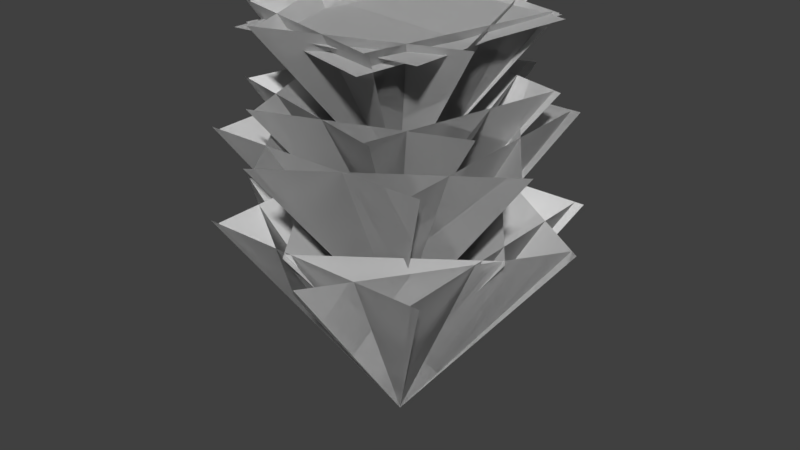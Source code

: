 # Source: Aspen_0_Foliage.blend  (saved by Blender 2.79.0; exported with 4.5.12 LTS)
import bpy
from mathutils import Matrix  # noqa: F401  (used for matrix-valued properties, if any)

bpy.ops.wm.read_factory_settings(use_empty=True)
scene = bpy.context.scene
scene.name = 'Scene'

# ---- collections
col_collection_1 = bpy.data.collections.new('Collection 1'); scene.collection.children.link(col_collection_1)
col_collection_2 = bpy.data.collections.new('Collection 2'); scene.collection.children.link(col_collection_2)
col_collection_2.hide_render = True
col_collection_2.hide_viewport = True
col_collection_3 = bpy.data.collections.new('Collection 3'); scene.collection.children.link(col_collection_3)
col_collection_3.hide_render = True
col_collection_3.hide_viewport = True

# ---- node groups
ng_auto_smooth = bpy.data.node_groups.new('Auto Smooth', 'GeometryNodeTree')
_s = ng_auto_smooth.interface.new_socket(name='Geometry', in_out='OUTPUT', socket_type='NodeSocketGeometry')
_s = ng_auto_smooth.interface.new_socket(name='Geometry', in_out='INPUT', socket_type='NodeSocketGeometry')
_s = ng_auto_smooth.interface.new_socket(name='Angle', in_out='INPUT', socket_type='NodeSocketFloat')
_s.subtype = 'ANGLE'
_s.min_value = 0.0
_s.max_value = 3.142
ng_auto_smooth.is_modifier = True
_N = ng_auto_smooth.nodes; _L = ng_auto_smooth.links
n0 = _N.new('NodeGroupOutput'); n0.name = 'Group Output'; n0.location = (480, -100)
n1 = _N.new('NodeGroupInput'); n1.name = 'Group Input'; n1.location = (-420, -300)
n2 = _N.new('NodeGroupInput'); n2.name = 'Group Input.001'; n2.location = (-60, -100)
n3 = _N.new('GeometryNodeSetShadeSmooth'); n3.name = 'Set Shade Smooth'; n3.location = (120, -100)
n3.domain = 'EDGE'
n4 = _N.new('GeometryNodeSetShadeSmooth'); n4.name = 'Set Shade Smooth.001'; n4.location = (300, -100)
n5 = _N.new('GeometryNodeInputMeshEdgeAngle'); n5.name = 'Edge Angle'; n5.location = (-420, -220)
n6 = _N.new('GeometryNodeInputEdgeSmooth'); n6.name = 'Is Edge Smooth'; n6.location = (-60, -160)
n7 = _N.new('GeometryNodeInputShadeSmooth'); n7.name = 'Is Face Smooth'; n7.location = (-240, -340)
n8 = _N.new('FunctionNodeBooleanMath'); n8.name = 'Boolean Math'; n8.location = (-60, -220)
n9 = _N.new('FunctionNodeCompare'); n9.name = 'Compare'; n9.location = (-240, -180)
n9.operation = 'LESS_EQUAL'
_L.new(n5.outputs[0], n9.inputs[0])
_L.new(n4.outputs[0], n0.inputs[0])
_L.new(n1.outputs[1], n9.inputs[1])
_L.new(n9.outputs[0], n8.inputs[0])
_L.new(n7.outputs[0], n8.inputs[1])
_L.new(n2.outputs[0], n3.inputs[0])
_L.new(n6.outputs[0], n3.inputs[1])
_L.new(n3.outputs[0], n4.inputs[0])
_L.new(n8.outputs[0], n3.inputs[2])
n0.is_active_output = True

# ---- world
world_world = bpy.data.worlds.new('World'); scene.world = world_world
world_world.color = (0.05088, 0.05088, 0.05088)
world_world.use_sun_shadow = False
world_world.sun_shadow_jitter_overblur = 0.0
world_world.cycles.sampling_method = 'MANUAL'

# ---- meshes
me_plane_006 = bpy.data.meshes.new('Plane.006')
me_plane_006.from_pydata([(0.0, -4.47e-08, 6.447), (2.768, -3.0, 11.88), (0.0, -4.47e-08, 6.447), (2.768, 3.0, 11.88), (0.0, -4.47e-08, 6.447), (3.0, 3.018, 11.88), (0.0, -4.47e-08, 6.447), (-3.0, 3.018, 11.88), (0.0, -4.47e-08, 6.447), (-2.768, 3.0, 11.88), (0.0, -4.47e-08, 6.447), (-2.768, -3.0, 11.88), (0.0, -4.47e-08, 6.447), (-3.0, -3.018, 11.88), (0.0, -4.47e-08, 6.447), (3.0, -3.018, 11.88), (-0.008796, -0.01672, 8.987), (3.776, -0.8436, 14.15), (-0.008796, -0.01672, 8.987), (0.5113, 3.822, 14.15), (-0.008796, -0.01672, 8.987), (0.6821, 3.962, 14.15), (-0.008796, -0.01672, 8.987), (-3.984, 0.6978, 14.15), (-0.008796, -0.01672, 8.987), (-3.793, 0.8102, 14.15), (-0.008796, -0.01672, 8.987), (-0.5289, -3.855, 14.15), (-0.008796, -0.01672, 8.987), (-0.6997, -3.996, 14.15), (-0.008796, -0.01672, 8.987), (3.966, -0.7312, 14.15), (-0.008796, -0.01672, 10.56), (2.924, -1.538, 14.96), (-0.008796, -0.01672, 10.56), (1.272, 3.028, 14.96), (-0.008796, -0.01672, 10.56), (1.443, 3.106, 14.96), (-0.008796, -0.01672, 10.56), (-3.123, 1.454, 14.96), (-0.008796, -0.01672, 10.56), (-2.941, 1.504, 14.96), (-0.008796, -0.01672, 10.56), (-1.289, -3.062, 14.96), (-0.008796, -0.01672, 10.56), (-1.461, -3.139, 14.96), (-0.008796, -0.01672, 10.56), (3.105, -1.487, 14.96), (-0.008796, -0.01672, 12.46), (2.805, -1.476, 16.68), (-0.008796, -0.01672, 12.46), (1.22, 2.905, 16.68), (-0.008796, -0.01672, 12.46), (1.385, 2.979, 16.68), (-0.008796, -0.01672, 12.46), (-2.996, 1.394, 16.68), (-0.008796, -0.01672, 12.46), (-2.822, 1.443, 16.68), (-0.008796, -0.01672, 12.46), (-1.237, -2.938, 16.68), (-0.008796, -0.01672, 12.46), (-1.402, -3.013, 16.68), (-0.008796, -0.01672, 12.46), (2.979, -1.428, 16.68), (0.005933, -0.005922, 6.447), (0.5943, -4.045, 11.88), (0.005933, -0.005922, 6.447), (3.985, 0.9052, 11.88), (0.005933, -0.005922, 6.447), (4.186, 0.7888, 11.88), (0.005933, -0.005922, 6.447), (-0.7639, 4.179, 11.88), (0.005933, -0.005922, 6.447), (-0.5825, 4.033, 11.88), (0.005933, -0.005922, 6.447), (-3.973, -0.917, 11.88), (0.005933, -0.005922, 6.447), (-4.174, -0.8006, 11.88), (0.005933, -0.005922, 6.447), (0.7758, -4.191, 11.88), (-0.01077, -0.01475, 8.987), (2.644, -2.835, 14.15), (-0.01077, -0.01475, 8.987), (2.587, 2.859, 14.15), (-0.01077, -0.01475, 8.987), (2.808, 2.878, 14.15), (-0.01077, -0.01475, 8.987), (-2.886, 2.821, 14.15), (-0.01077, -0.01475, 8.987), (-2.666, 2.806, 14.15), (-0.01077, -0.01475, 8.987), (-2.609, -2.888, 14.15), (-0.01077, -0.01475, 8.987), (-2.829, -2.907, 14.15), (-0.01077, -0.01475, 8.987), (2.865, -2.85, 14.15), (-0.01077, -0.01475, 10.56), (1.549, -2.927, 14.96), (-0.01077, -0.01475, 10.56), (2.766, 1.774, 14.96), (-0.01077, -0.01475, 10.56), (2.952, 1.741, 14.96), (-0.01077, -0.01475, 10.56), (-1.749, 2.958, 14.96), (-0.01077, -0.01475, 10.56), (-1.571, 2.897, 14.96), (-0.01077, -0.01475, 10.56), (-2.788, -1.804, 14.96), (-0.01077, -0.01475, 10.56), (-2.973, -1.77, 14.96), (-0.01077, -0.01475, 10.56), (1.727, -2.988, 14.96), (-0.01077, -0.01475, 12.46), (1.486, -2.809, 16.68), (-0.01077, -0.01475, 12.46), (2.654, 1.701, 16.68), (-0.01077, -0.01475, 12.46), (2.832, 1.67, 16.68), (-0.01077, -0.01475, 12.46), (-1.678, 2.838, 16.68), (-0.01077, -0.01475, 12.46), (-1.507, 2.779, 16.68), (-0.01077, -0.01475, 12.46), (-2.675, -1.731, 16.68), (-0.01077, -0.01475, 12.46), (-2.853, -1.699, 16.68), (-0.01077, -0.01475, 12.46), (1.657, -2.867, 16.68), (-2.436, -2.434, 16.32), (2.429, -2.434, 16.54), (-2.429, 2.434, 16.18), (2.436, 2.434, 16.4), (-3.076, -1.523, 16.09), (1.532, -3.084, 16.31), (-1.532, 3.084, 16.41), (3.076, 1.523, 16.63), (0.0, -4.47e-08, 6.447), (2.768, -3.0, 11.88), (0.0, -4.47e-08, 6.447), (2.768, 3.0, 11.88), (0.0, -4.47e-08, 6.447), (3.0, 3.018, 11.88), (0.0, -4.47e-08, 6.447), (-3.0, 3.018, 11.88), (0.0, -4.47e-08, 6.447), (-2.768, 3.0, 11.88), (0.0, -4.47e-08, 6.447), (-2.768, -3.0, 11.88), (0.0, -4.47e-08, 6.447), (-3.0, -3.018, 11.88), (0.0, -4.47e-08, 6.447), (3.0, -3.018, 11.88), (-0.008796, -0.01672, 8.987), (3.776, -0.8436, 14.15), (-0.008796, -0.01672, 8.987), (0.5113, 3.822, 14.15), (-0.008796, -0.01672, 8.987), (0.6821, 3.962, 14.15), (-0.008796, -0.01672, 8.987), (-3.984, 0.6978, 14.15), (-0.008796, -0.01672, 8.987), (-3.793, 0.8102, 14.15), (-0.008796, -0.01672, 8.987), (-0.5289, -3.855, 14.15), (-0.008796, -0.01672, 8.987), (-0.6997, -3.996, 14.15), (-0.008796, -0.01672, 8.987), (3.966, -0.7312, 14.15), (-0.008796, -0.01672, 10.56), (2.924, -1.538, 14.96), (-0.008796, -0.01672, 10.56), (1.272, 3.028, 14.96), (-0.008796, -0.01672, 10.56), (1.443, 3.106, 14.96), (-0.008796, -0.01672, 10.56), (-3.123, 1.454, 14.96), (-0.008796, -0.01672, 10.56), (-2.941, 1.504, 14.96), (-0.008796, -0.01672, 10.56), (-1.289, -3.062, 14.96), (-0.008796, -0.01672, 10.56), (-1.461, -3.139, 14.96), (-0.008796, -0.01672, 10.56), (3.105, -1.487, 14.96), (-0.008796, -0.01672, 12.46), (2.805, -1.476, 16.68), (-0.008796, -0.01672, 12.46), (1.22, 2.905, 16.68), (-0.008796, -0.01672, 12.46), (1.385, 2.979, 16.68), (-0.008796, -0.01672, 12.46), (-2.996, 1.394, 16.68), (-0.008796, -0.01672, 12.46), (-2.822, 1.443, 16.68), (-0.008796, -0.01672, 12.46), (-1.237, -2.938, 16.68), (-0.008796, -0.01672, 12.46), (-1.402, -3.013, 16.68), (-0.008796, -0.01672, 12.46), (2.979, -1.428, 16.68), (0.005933, -0.005922, 6.447), (0.5943, -4.045, 11.88), (0.005933, -0.005922, 6.447), (3.985, 0.9052, 11.88), (0.005933, -0.005922, 6.447), (4.186, 0.7888, 11.88), (0.005933, -0.005922, 6.447), (-0.7639, 4.179, 11.88), (0.005933, -0.005922, 6.447), (-0.5825, 4.033, 11.88), (0.005933, -0.005922, 6.447), (-3.973, -0.917, 11.88), (0.005933, -0.005922, 6.447), (-4.174, -0.8006, 11.88), (0.005933, -0.005922, 6.447), (0.7758, -4.191, 11.88), (-0.01077, -0.01475, 8.987), (2.644, -2.835, 14.15), (-0.01077, -0.01475, 8.987), (2.587, 2.859, 14.15), (-0.01077, -0.01475, 8.987), (2.808, 2.878, 14.15), (-0.01077, -0.01475, 8.987), (-2.886, 2.821, 14.15), (-0.01077, -0.01475, 8.987), (-2.666, 2.806, 14.15), (-0.01077, -0.01475, 8.987), (-2.609, -2.888, 14.15), (-0.01077, -0.01475, 8.987), (-2.829, -2.907, 14.15), (-0.01077, -0.01475, 8.987), (2.865, -2.85, 14.15), (-0.01077, -0.01475, 10.56), (1.549, -2.927, 14.96), (-0.01077, -0.01475, 10.56), (2.766, 1.774, 14.96), (-0.01077, -0.01475, 10.56), (2.952, 1.741, 14.96), (-0.01077, -0.01475, 10.56), (-1.749, 2.958, 14.96), (-0.01077, -0.01475, 10.56), (-1.571, 2.897, 14.96), (-0.01077, -0.01475, 10.56), (-2.788, -1.804, 14.96), (-0.01077, -0.01475, 10.56), (-2.973, -1.77, 14.96), (-0.01077, -0.01475, 10.56), (1.727, -2.988, 14.96), (-0.01077, -0.01475, 12.46), (1.486, -2.809, 16.68), (-0.01077, -0.01475, 12.46), (2.654, 1.701, 16.68), (-0.01077, -0.01475, 12.46), (2.832, 1.67, 16.68), (-0.01077, -0.01475, 12.46), (-1.678, 2.838, 16.68), (-0.01077, -0.01475, 12.46), (-1.507, 2.779, 16.68), (-0.01077, -0.01475, 12.46), (-2.675, -1.731, 16.68), (-0.01077, -0.01475, 12.46), (-2.853, -1.699, 16.68), (-0.01077, -0.01475, 12.46), (1.657, -2.867, 16.68), (-2.436, -2.434, 16.32), (2.429, -2.434, 16.54), (-2.429, 2.434, 16.18), (2.436, 2.434, 16.4), (-3.076, -1.523, 16.09), (1.532, -3.084, 16.31), (-1.532, 3.084, 16.41), (3.076, 1.523, 16.63), (0.005933, -0.005922, 7.679), (-0.5958, -3.098, 11.88), (0.005933, -0.005922, 7.679), (3.137, -0.3572, 11.88), (0.005933, -0.005922, 7.679), (3.254, -0.4934, 11.88), (0.005933, -0.005922, 7.679), (0.5127, 3.239, 11.88), (0.005933, -0.005922, 7.679), (0.6077, 3.086, 11.88), (0.005933, -0.005922, 7.679), (-3.125, 0.3453, 11.88), (0.005933, -0.005922, 7.679), (-3.242, 0.4816, 11.88), (0.005933, -0.005922, 7.679), (-0.5009, -3.251, 11.88), (0.005933, -0.005922, 11.75), (-0.2927, -1.541, 13.83), (0.005933, -0.005922, 11.75), (1.56, -0.1803, 13.83), (0.005933, -0.005922, 11.75), (1.618, -0.2479, 13.83), (0.005933, -0.005922, 11.75), (0.2574, 1.605, 13.83), (0.005933, -0.005922, 11.75), (0.3046, 1.529, 13.83), (0.005933, -0.005922, 11.75), (-1.548, 0.1684, 13.83), (0.005933, -0.005922, 11.75), (-1.606, 0.236, 13.83), (0.005933, -0.005922, 11.75), (-0.2456, -1.616, 13.83)], [], [(0, 2, 3, 1), (4, 6, 7, 5), (8, 10, 11, 9), (12, 14, 15, 13), (16, 18, 19, 17), (20, 22, 23, 21), (24, 26, 27, 25), (28, 30, 31, 29), (32, 34, 35, 33), (36, 38, 39, 37), (40, 42, 43, 41), (44, 46, 47, 45), (48, 50, 51, 49), (52, 54, 55, 53), (56, 58, 59, 57), (60, 62, 63, 61), (64, 66, 67, 65), (68, 70, 71, 69), (72, 74, 75, 73), (76, 78, 79, 77), (80, 82, 83, 81), (84, 86, 87, 85), (88, 90, 91, 89), (92, 94, 95, 93), (96, 98, 99, 97), (100, 102, 103, 101), (104, 106, 107, 105), (108, 110, 111, 109), (112, 114, 115, 113), (116, 118, 119, 117), (120, 122, 123, 121), (124, 126, 127, 125), (128, 130, 131, 129), (132, 134, 135, 133), (136, 138, 139, 137), (140, 142, 143, 141), (144, 146, 147, 145), (148, 150, 151, 149), (152, 154, 155, 153), (156, 158, 159, 157), (160, 162, 163, 161), (164, 166, 167, 165), (168, 170, 171, 169), (172, 174, 175, 173), (176, 178, 179, 177), (180, 182, 183, 181), (184, 186, 187, 185), (188, 190, 191, 189), (192, 194, 195, 193), (196, 198, 199, 197), (200, 202, 203, 201), (204, 206, 207, 205), (208, 210, 211, 209), (212, 214, 215, 213), (216, 218, 219, 217), (220, 222, 223, 221), (224, 226, 227, 225), (228, 230, 231, 229), (232, 234, 235, 233), (236, 238, 239, 237), (240, 242, 243, 241), (244, 246, 247, 245), (248, 250, 251, 249), (252, 254, 255, 253), (256, 258, 259, 257), (260, 262, 263, 261), (264, 266, 267, 265), (268, 270, 271, 269), (272, 274, 275, 273), (276, 278, 279, 277), (280, 282, 283, 281), (284, 286, 287, 285), (288, 290, 291, 289), (292, 294, 295, 293), (296, 298, 299, 297), (300, 302, 303, 301)])
_uv = me_plane_006.uv_layers.new(name='UVMap')
_uv.uv.foreach_set('vector', [-0.0524, 0.4787, -0.04407, 0.4958, 0.9274, 0.9815, 0.9274, 0.01001, -0.0524, 0.4787, -0.04407, 0.4958, 0.9274, 0.9815, 0.9274, 0.01001, -0.0524, 0.4787, -0.04407, 0.4958, 0.9274, 0.9815, 0.9274, 0.01001, -0.0524, 0.4787, -0.04407, 0.4958, 0.9274, 0.9815, 0.9274, 0.01001, -0.0524, 0.4787, -0.04407, 0.4958, 0.9274, 0.9815, 0.9274, 0.01001, -0.0524, 0.4787, -0.04407, 0.4958, 0.9274, 0.9815, 0.9274, 0.01001, -0.0524, 0.4787, -0.04407, 0.4958, 0.9274, 0.9815, 0.9274, 0.01001, -0.0524, 0.4787, -0.04407, 0.4958, 0.9274, 0.9815, 0.9274, 0.01001, -0.0524, 0.4787, -0.04407, 0.4958, 0.9274, 0.9815, 0.9274, 0.01001, -0.0524, 0.4787, -0.04407, 0.4958, 0.9274, 0.9815, 0.9274, 0.01001, -0.0524, 0.4787, -0.04407, 0.4958, 0.9274, 0.9815, 0.9274, 0.01001, -0.0524, 0.4787, -0.04407, 0.4958, 0.9274, 0.9815, 0.9274, 0.01001, -0.0524, 0.4787, -0.04407, 0.4958, 0.9274, 0.9815, 0.9274, 0.01001, -0.0524, 0.4787, -0.04407, 0.4958, 0.9274, 0.9815, 0.9274, 0.01001, -0.0524, 0.4787, -0.04407, 0.4958, 0.9274, 0.9815, 0.9274, 0.01001, -0.0524, 0.4787, -0.04407, 0.4958, 0.9274, 0.9815, 0.9274, 0.01001, -0.0524, 0.4787, -0.04407, 0.4958, 0.9274, 0.9815, 0.9274, 0.01001, -0.0524, 0.4787, -0.04407, 0.4958, 0.9274, 0.9815, 0.9274, 0.01001, -0.0524, 0.4787, -0.04407, 0.4958, 0.9274, 0.9815, 0.9274, 0.01001, -0.0524, 0.4787, -0.04407, 0.4958, 0.9274, 0.9815, 0.9274, 0.01001, -0.0524, 0.4787, -0.04407, 0.4958, 0.9274, 0.9815, 0.9274, 0.01001, -0.0524, 0.4787, -0.04407, 0.4958, 0.9274, 0.9815, 0.9274, 0.01001, -0.0524, 0.4787, -0.04407, 0.4958, 0.9274, 0.9815, 0.9274, 0.01001, -0.0524, 0.4787, -0.04407, 0.4958, 0.9274, 0.9815, 0.9274, 0.01001, -0.0524, 0.4787, -0.04407, 0.4958, 0.9274, 0.9815, 0.9274, 0.01001, -0.0524, 0.4787, -0.04407, 0.4958, 0.9274, 0.9815, 0.9274, 0.01001, -0.0524, 0.4787, -0.04407, 0.4958, 0.9274, 0.9815, 0.9274, 0.01001, -0.0524, 0.4787, -0.04407, 0.4958, 0.9274, 0.9815, 0.9274, 0.01001, -0.0524, 0.4787, -0.04407, 0.4958, 0.9274, 0.9815, 0.9274, 0.01001, -0.0524, 0.4787, -0.04407, 0.4958, 0.9274, 0.9815, 0.9274, 0.01001, -0.0524, 0.4787, -0.04407, 0.4958, 0.9274, 0.9815, 0.9274, 0.01001, -0.0524, 0.4787, -0.04407, 0.4958, 0.9274, 0.9815, 0.9274, 0.01001, 9.998e-05, 0.9999, 0.9999, 0.9999, 0.9999, 0.0001005, 0.0001002, 9.998e-05, 9.998e-05, 0.9999, 0.9999, 0.9999, 0.9999, 0.0001005, 0.0001002, 9.998e-05, -0.0524, 0.4787, -0.04407, 0.4958, 0.9274, 0.9815, 0.9274, 0.01001, -0.0524, 0.4787, -0.04407, 0.4958, 0.9274, 0.9815, 0.9274, 0.01001, -0.0524, 0.4787, -0.04407, 0.4958, 0.9274, 0.9815, 0.9274, 0.01001, -0.0524, 0.4787, -0.04407, 0.4958, 0.9274, 0.9815, 0.9274, 0.01001, -0.0524, 0.4787, -0.04407, 0.4958, 0.9274, 0.9815, 0.9274, 0.01001, -0.0524, 0.4787, -0.04407, 0.4958, 0.9274, 0.9815, 0.9274, 0.01001, -0.0524, 0.4787, -0.04407, 0.4958, 0.9274, 0.9815, 0.9274, 0.01001, -0.0524, 0.4787, -0.04407, 0.4958, 0.9274, 0.9815, 0.9274, 0.01001, -0.0524, 0.4787, -0.04407, 0.4958, 0.9274, 0.9815, 0.9274, 0.01001, -0.0524, 0.4787, -0.04407, 0.4958, 0.9274, 0.9815, 0.9274, 0.01001, -0.0524, 0.4787, -0.04407, 0.4958, 0.9274, 0.9815, 0.9274, 0.01001, -0.0524, 0.4787, -0.04407, 0.4958, 0.9274, 0.9815, 0.9274, 0.01001, -0.0524, 0.4787, -0.04407, 0.4958, 0.9274, 0.9815, 0.9274, 0.01001, -0.0524, 0.4787, -0.04407, 0.4958, 0.9274, 0.9815, 0.9274, 0.01001, -0.0524, 0.4787, -0.04407, 0.4958, 0.9274, 0.9815, 0.9274, 0.01001, -0.0524, 0.4787, -0.04407, 0.4958, 0.9274, 0.9815, 0.9274, 0.01001, -0.0524, 0.4787, -0.04407, 0.4958, 0.9274, 0.9815, 0.9274, 0.01001, -0.0524, 0.4787, -0.04407, 0.4958, 0.9274, 0.9815, 0.9274, 0.01001, -0.0524, 0.4787, -0.04407, 0.4958, 0.9274, 0.9815, 0.9274, 0.01001, -0.0524, 0.4787, -0.04407, 0.4958, 0.9274, 0.9815, 0.9274, 0.01001, -0.0524, 0.4787, -0.04407, 0.4958, 0.9274, 0.9815, 0.9274, 0.01001, -0.0524, 0.4787, -0.04407, 0.4958, 0.9274, 0.9815, 0.9274, 0.01001, -0.0524, 0.4787, -0.04407, 0.4958, 0.9274, 0.9815, 0.9274, 0.01001, -0.0524, 0.4787, -0.04407, 0.4958, 0.9274, 0.9815, 0.9274, 0.01001, -0.0524, 0.4787, -0.04407, 0.4958, 0.9274, 0.9815, 0.9274, 0.01001, -0.0524, 0.4787, -0.04407, 0.4958, 0.9274, 0.9815, 0.9274, 0.01001, -0.0524, 0.4787, -0.04407, 0.4958, 0.9274, 0.9815, 0.9274, 0.01001, -0.0524, 0.4787, -0.04407, 0.4958, 0.9274, 0.9815, 0.9274, 0.01001, -0.0524, 0.4787, -0.04407, 0.4958, 0.9274, 0.9815, 0.9274, 0.01001, -0.0524, 0.4787, -0.04407, 0.4958, 0.9274, 0.9815, 0.9274, 0.01001, -0.0524, 0.4787, -0.04407, 0.4958, 0.9274, 0.9815, 0.9274, 0.01001, -0.0524, 0.4787, -0.04407, 0.4958, 0.9274, 0.9815, 0.9274, 0.01001, 9.998e-05, 0.9999, 0.9999, 0.9999, 0.9999, 0.0001005, 0.0001002, 9.998e-05, 9.998e-05, 0.9999, 0.9999, 0.9999, 0.9999, 0.0001005, 0.0001002, 9.998e-05, -0.0524, 0.4787, -0.04407, 0.4958, 0.9274, 0.9815, 0.9274, 0.01001, -0.0524, 0.4787, -0.04407, 0.4958, 0.9274, 0.9815, 0.9274, 0.01001, -0.0524, 0.4787, -0.04407, 0.4958, 0.9274, 0.9815, 0.9274, 0.01001, -0.0524, 0.4787, -0.04407, 0.4958, 0.9274, 0.9815, 0.9274, 0.01001, -0.0524, 0.4787, -0.04407, 0.4958, 0.9274, 0.9815, 0.9274, 0.01001, -0.0524, 0.4787, -0.04407, 0.4958, 0.9274, 0.9815, 0.9274, 0.01001, -0.0524, 0.4787, -0.04407, 0.4958, 0.9274, 0.9815, 0.9274, 0.01001, -0.0524, 0.4787, -0.04407, 0.4958, 0.9274, 0.9815, 0.9274, 0.01001])
_ca = me_plane_006.color_attributes.new('Col', 'BYTE_COLOR', 'CORNER')
_ca.data.foreach_set('color', [1.0, 1.0, 1.0, 1.0, 1.0, 1.0, 1.0, 1.0, 1.0, 1.0, 1.0, 1.0, 1.0, 1.0, 1.0, 1.0, 1.0, 1.0, 1.0, 1.0, 1.0, 1.0, 1.0, 1.0, 1.0, 1.0, 1.0, 1.0, 1.0, 1.0, 1.0, 1.0, 1.0, 1.0, 1.0, 1.0, 1.0, 1.0, 1.0, 1.0, 1.0, 1.0, 1.0, 1.0, 1.0, 1.0, 1.0, 1.0, 1.0, 1.0, 1.0, 1.0, 1.0, 1.0, 1.0, 1.0, 1.0, 1.0, 1.0, 1.0, 1.0, 1.0, 1.0, 1.0, 1.0, 1.0, 1.0, 1.0, 1.0, 1.0, 1.0, 1.0, 1.0, 1.0, 1.0, 1.0, 1.0, 1.0, 1.0, 1.0, 1.0, 1.0, 1.0, 1.0, 1.0, 1.0, 1.0, 1.0, 1.0, 1.0, 1.0, 1.0, 1.0, 1.0, 1.0, 1.0, 1.0, 1.0, 1.0, 1.0, 1.0, 1.0, 1.0, 1.0, 1.0, 1.0, 1.0, 1.0, 1.0, 1.0, 1.0, 1.0, 1.0, 1.0, 1.0, 1.0, 1.0, 1.0, 1.0, 1.0, 1.0, 1.0, 1.0, 1.0, 1.0, 1.0, 1.0, 1.0, 1.0, 1.0, 1.0, 1.0, 1.0, 1.0, 1.0, 1.0, 1.0, 1.0, 1.0, 1.0, 1.0, 1.0, 1.0, 1.0, 1.0, 1.0, 1.0, 1.0, 1.0, 1.0, 1.0, 1.0, 1.0, 1.0, 1.0, 1.0, 1.0, 1.0, 1.0, 1.0, 1.0, 1.0, 1.0, 1.0, 1.0, 1.0, 1.0, 1.0, 1.0, 1.0, 1.0, 1.0, 1.0, 1.0, 1.0, 1.0, 1.0, 1.0, 1.0, 1.0, 1.0, 1.0, 1.0, 1.0, 1.0, 1.0, 1.0, 1.0, 1.0, 1.0, 1.0, 1.0, 1.0, 1.0, 1.0, 1.0, 1.0, 1.0, 1.0, 1.0, 1.0, 1.0, 1.0, 1.0, 1.0, 1.0, 1.0, 1.0, 1.0, 1.0, 1.0, 1.0, 1.0, 1.0, 1.0, 1.0, 1.0, 1.0, 1.0, 1.0, 1.0, 1.0, 1.0, 1.0, 1.0, 1.0, 1.0, 1.0, 1.0, 1.0, 1.0, 1.0, 1.0, 1.0, 1.0, 1.0, 1.0, 1.0, 1.0, 1.0, 1.0, 1.0, 1.0, 1.0, 1.0, 1.0, 1.0, 1.0, 1.0, 1.0, 1.0, 1.0, 1.0, 1.0, 1.0, 1.0, 1.0, 1.0, 1.0, 1.0, 1.0, 1.0, 1.0, 1.0, 1.0, 1.0, 1.0, 1.0, 1.0, 1.0, 1.0, 1.0, 1.0, 1.0, 1.0, 1.0, 1.0, 1.0, 1.0, 1.0, 1.0, 1.0, 1.0, 1.0, 1.0, 1.0, 1.0, 1.0, 1.0, 1.0, 1.0, 1.0, 1.0, 1.0, 1.0, 1.0, 1.0, 1.0, 1.0, 1.0, 1.0, 1.0, 1.0, 1.0, 1.0, 1.0, 1.0, 1.0, 1.0, 1.0, 1.0, 1.0, 1.0, 1.0, 1.0, 1.0, 1.0, 1.0, 1.0, 1.0, 1.0, 1.0, 1.0, 1.0, 1.0, 1.0, 1.0, 1.0, 1.0, 1.0, 1.0, 1.0, 1.0, 1.0, 1.0, 1.0, 1.0, 1.0, 1.0, 1.0, 1.0, 1.0, 1.0, 1.0, 1.0, 1.0, 1.0, 1.0, 1.0, 1.0, 1.0, 1.0, 1.0, 1.0, 1.0, 1.0, 1.0, 1.0, 1.0, 1.0, 1.0, 1.0, 1.0, 1.0, 1.0, 1.0, 1.0, 1.0, 1.0, 1.0, 1.0, 1.0, 1.0, 1.0, 1.0, 1.0, 1.0, 1.0, 1.0, 1.0, 1.0, 1.0, 1.0, 1.0, 1.0, 1.0, 1.0, 1.0, 1.0, 1.0, 1.0, 1.0, 1.0, 1.0, 1.0, 1.0, 1.0, 1.0, 1.0, 1.0, 1.0, 1.0, 1.0, 1.0, 1.0, 1.0, 1.0, 1.0, 1.0, 1.0, 1.0, 1.0, 1.0, 1.0, 1.0, 1.0, 1.0, 1.0, 1.0, 1.0, 1.0, 1.0, 1.0, 1.0, 1.0, 1.0, 1.0, 1.0, 1.0, 1.0, 1.0, 1.0, 1.0, 1.0, 1.0, 1.0, 1.0, 1.0, 1.0, 1.0, 1.0, 1.0, 1.0, 1.0, 1.0, 1.0, 1.0, 1.0, 1.0, 1.0, 1.0, 1.0, 1.0, 1.0, 1.0, 1.0, 1.0, 1.0, 1.0, 1.0, 1.0, 1.0, 1.0, 1.0, 1.0, 1.0, 1.0, 1.0, 1.0, 1.0, 1.0, 1.0, 1.0, 1.0, 1.0, 1.0, 1.0, 1.0, 1.0, 1.0, 1.0, 1.0, 1.0, 1.0, 1.0, 1.0, 1.0, 1.0, 1.0, 1.0, 1.0, 1.0, 1.0, 1.0, 1.0, 1.0, 1.0, 1.0, 1.0, 1.0, 1.0, 1.0, 1.0, 1.0, 1.0, 1.0, 1.0, 1.0, 1.0, 1.0, 1.0, 1.0, 1.0, 1.0, 1.0, 1.0, 1.0, 1.0, 1.0, 1.0, 1.0, 1.0, 1.0, 1.0, 1.0, 1.0, 1.0, 1.0, 1.0, 1.0, 1.0, 1.0, 1.0, 1.0, 1.0, 1.0, 1.0, 1.0, 1.0, 1.0, 1.0, 1.0, 1.0, 1.0, 0.0, 0.0, 0.0, 1.0, 0.0, 0.0, 0.0, 1.0, 0.0, 0.0, 0.0, 1.0, 0.0, 0.0, 0.0, 1.0, 0.0, 0.0, 0.0, 1.0, 0.0, 0.0, 0.0, 1.0, 0.01938, 0.0, 0.0003035, 1.0, 0.0, 0.0, 0.0, 1.0, 0.0, 0.0, 0.0, 1.0, 0.0, 0.0, 0.0, 1.0, 0.0, 0.0, 0.0, 1.0, 0.06663, 0.0, 0.0009106, 1.0, 0.0, 0.0, 0.0, 1.0, 0.0, 0.0, 0.0, 1.0, 0.0, 0.0, 0.0, 1.0, 0.0, 0.0, 0.0, 1.0, 0.0, 0.0, 0.0, 1.0, 0.0, 0.0, 0.0, 1.0, 0.0, 0.0, 0.0, 1.0, 0.0, 0.0, 0.0, 1.0, 0.0, 0.0, 0.0, 1.0, 0.0, 0.0, 0.0, 1.0, 0.0, 0.0, 0.0, 1.0, 0.0, 0.0, 0.0, 1.0, 0.0, 0.0, 0.0, 1.0, 0.0, 0.0, 0.0, 1.0, 0.0, 0.0, 0.0, 1.0, 0.0, 0.0, 0.0, 1.0, 0.0, 0.0, 0.0, 1.0, 0.0, 0.0, 0.0, 1.0, 0.0, 0.0, 0.0, 1.0, 0.0, 0.0, 0.0, 1.0, 0.0, 0.0, 0.0, 1.0, 0.0, 0.0, 0.0, 1.0, 0.0, 0.0, 0.0, 1.0, 0.0, 0.0, 0.0, 1.0, 0.0, 0.0, 0.0, 1.0, 0.0, 0.0, 0.0, 1.0, 0.0, 0.0, 0.0, 1.0, 0.0, 0.0, 0.0, 1.0, 0.0, 0.0, 0.0, 1.0, 0.0, 0.0, 0.0, 1.0, 0.0006071, 0.0, 0.0, 1.0, 0.0, 0.0, 0.0, 1.0, 0.0, 0.0, 0.0, 1.0, 0.0, 0.0, 0.0, 1.0, 0.0, 0.0, 0.0, 1.0, 0.001518, 0.0, 0.0, 1.0, 0.002732, 0.0, 0.0, 1.0, 0.002732, 0.0, 0.0, 1.0, 0.0, 0.0, 0.0, 1.0, 0.0, 0.0, 0.0, 1.0, 0.002732, 0.0, 0.0, 1.0, 0.002732, 0.0, 0.0, 1.0, 0.0, 0.0, 0.0, 1.0, 0.0, 0.0, 0.0, 1.0, 0.0, 0.0, 0.0, 1.0, 0.0, 0.0, 0.0, 1.0, 0.0, 0.0, 0.0, 1.0, 0.0, 0.0, 0.0, 1.0, 0.0, 0.0, 0.0, 1.0, 0.0, 0.0, 0.0, 1.0, 0.0, 0.0, 0.0, 1.0, 0.0, 0.0, 0.0, 1.0, 0.0, 0.0, 0.0, 1.0, 0.0, 0.0, 0.0, 1.0, 0.0, 0.0, 0.0, 1.0, 0.552, 0.0, 0.002428, 1.0, 0.0, 0.0, 0.0, 1.0, 0.0, 0.0, 0.0, 1.0, 0.002428, 0.0, 0.0, 1.0, 0.0, 0.0, 0.0, 1.0, 0.0, 0.0, 0.0, 1.0, 0.0, 0.0, 0.0, 1.0, 0.0, 0.0, 0.0, 1.0, 0.02519, 0.0, 0.0006071, 1.0, 0.0, 0.0, 0.0, 1.0, 0.0, 0.0, 0.0, 1.0, 0.1095, 0.0, 0.001214, 1.0, 0.0, 0.0, 0.0, 1.0, 0.0, 0.0, 0.0, 1.0, 0.0, 0.0, 0.0, 1.0, 0.0, 0.0, 0.0, 1.0, 0.5149, 0.0, 0.002428, 1.0, 0.0, 0.0, 0.0, 1.0, 0.0, 0.0, 0.0, 1.0, 0.0, 0.0, 0.0, 1.0, 0.0, 0.0, 0.0, 1.0, 0.0, 0.0, 0.0, 1.0, 0.0, 0.0, 0.0, 1.0, 0.0, 0.0, 0.0, 1.0, 0.0, 0.0, 0.0, 1.0, 0.0, 0.0, 0.0, 1.0, 0.0, 0.0, 0.0, 1.0, 0.5457, 0.0, 0.002428, 1.0, 0.0, 0.0, 0.0, 1.0, 0.0, 0.0, 0.0, 1.0, 0.0, 0.0, 0.0, 1.0, 0.0, 0.0, 0.0, 1.0, 0.0, 0.0, 0.0, 1.0, 0.0, 0.0, 0.0, 1.0, 0.0, 0.0, 0.0, 1.0, 0.0, 0.0, 0.0, 1.0, 0.0, 0.0, 0.0, 1.0, 0.0, 0.0, 0.0, 1.0, 0.0, 0.0, 0.0, 1.0, 0.0, 0.0, 0.0, 1.0, 0.0, 0.0, 0.0, 1.0, 0.0, 0.0, 0.0, 1.0, 0.0, 0.0, 0.0, 1.0, 0.0, 0.0, 0.0, 1.0, 0.0, 0.0, 0.0, 1.0, 0.0, 0.0, 0.0, 1.0, 0.0, 0.0, 0.0, 1.0, 0.2307, 0.0, 0.001821, 1.0, 0.3515, 0.0, 0.002125, 1.0, 0.002732, 0.0, 0.0, 1.0, 0.002732, 0.0, 0.0, 1.0, 0.552, 0.0, 0.002428, 1.0, 0.0, 0.0, 0.0, 1.0, 0.0, 0.0, 0.0, 1.0, 0.0, 0.0, 0.0, 1.0, 0.0, 0.0, 0.0, 1.0, 0.552, 0.0, 0.002428, 1.0, 0.0, 0.0, 0.0, 1.0, 0.0, 0.0, 0.0, 1.0, 0.491, 0.0, 0.002428, 1.0, 0.0, 0.0, 0.0, 1.0, 0.0, 0.0, 0.0, 1.0, 0.552, 0.0, 0.002428, 1.0, 0.0, 0.0, 0.0, 1.0, 0.0, 0.0, 0.0, 1.0, 0.0, 0.0, 0.0, 1.0, 0.552, 0.0, 0.002428, 1.0, 0.0, 0.0, 0.0, 1.0, 0.004777, 0.0, 0.0003035, 1.0, 0.0, 0.0, 0.0, 1.0, 0.0, 0.0, 0.0, 1.0, 0.5271, 0.0, 0.002428, 1.0, 0.0, 0.0, 0.0, 1.0, 0.0, 0.0, 0.0, 1.0, 0.0, 0.0, 0.0, 1.0, 0.1981, 0.0, 0.001518, 1.0, 0.552, 0.0, 0.002428, 1.0, 0.0, 0.0, 0.0, 1.0, 0.0, 0.0, 0.0, 1.0, 0.0, 0.0, 0.0, 1.0, 0.01444, 0.0, 0.0003035, 1.0, 0.0, 0.0, 0.0, 1.0, 0.0, 0.0, 0.0, 1.0, 0.0, 0.0, 0.0, 1.0, 0.0, 0.0, 0.0, 1.0, 0.0, 0.0, 0.0, 1.0, 0.0, 0.0, 0.0, 1.0, 0.0, 0.0, 0.0, 1.0, 0.0, 0.0, 0.0, 1.0, 0.0, 0.0, 0.0, 1.0, 0.0, 0.0, 0.0, 1.0, 0.0, 0.0, 0.0, 1.0, 0.0, 0.0, 0.0, 1.0, 0.0, 0.0, 0.0, 1.0, 0.0, 0.0, 0.0, 1.0, 0.0, 0.0, 0.0, 1.0, 0.0, 0.0, 0.0, 1.0, 0.0, 0.0, 0.0, 1.0, 0.0, 0.0, 0.0, 1.0, 0.0, 0.0, 0.0, 1.0, 0.0, 0.0, 0.0, 1.0])
me_plane_006.use_remesh_preserve_volume = False
me_plane_006.use_remesh_preserve_attributes = False
me_plane_006.use_mirror_vertex_groups = False
me_plane_006.update()
me_plane_005 = bpy.data.meshes.new('Plane.005')
me_plane_005.from_pydata([(0.0, -4.47e-08, 6.447), (2.768, -3.0, 11.88), (0.0, -4.47e-08, 6.447), (2.768, 3.0, 11.88), (0.0, -4.47e-08, 6.447), (3.0, 3.018, 11.88), (0.0, -4.47e-08, 6.447), (-3.0, 3.018, 11.88), (0.0, -4.47e-08, 6.447), (-2.768, 3.0, 11.88), (0.0, -4.47e-08, 6.447), (-2.768, -3.0, 11.88), (0.0, -4.47e-08, 6.447), (-3.0, -3.018, 11.88), (0.0, -4.47e-08, 6.447), (3.0, -3.018, 11.88), (-0.008796, -0.01672, 8.987), (3.776, -0.8436, 14.15), (-0.008796, -0.01672, 8.987), (0.5113, 3.822, 14.15), (-0.008796, -0.01672, 8.987), (0.6821, 3.962, 14.15), (-0.008796, -0.01672, 8.987), (-3.984, 0.6978, 14.15), (-0.008796, -0.01672, 8.987), (-3.793, 0.8102, 14.15), (-0.008796, -0.01672, 8.987), (-0.5289, -3.855, 14.15), (-0.008796, -0.01672, 8.987), (-0.6997, -3.996, 14.15), (-0.008796, -0.01672, 8.987), (3.966, -0.7312, 14.15), (-0.008796, -0.01672, 10.56), (2.924, -1.538, 14.96), (-0.008796, -0.01672, 10.56), (1.272, 3.028, 14.96), (-0.008796, -0.01672, 10.56), (1.443, 3.106, 14.96), (-0.008796, -0.01672, 10.56), (-3.123, 1.454, 14.96), (-0.008796, -0.01672, 10.56), (-2.941, 1.504, 14.96), (-0.008796, -0.01672, 10.56), (-1.289, -3.062, 14.96), (-0.008796, -0.01672, 10.56), (-1.461, -3.139, 14.96), (-0.008796, -0.01672, 10.56), (3.105, -1.487, 14.96), (-0.008796, -0.01672, 12.46), (2.805, -1.476, 16.68), (-0.008796, -0.01672, 12.46), (1.22, 2.905, 16.68), (-0.008796, -0.01672, 12.46), (1.385, 2.979, 16.68), (-0.008796, -0.01672, 12.46), (-2.996, 1.394, 16.68), (-0.008796, -0.01672, 12.46), (-2.822, 1.443, 16.68), (-0.008796, -0.01672, 12.46), (-1.237, -2.938, 16.68), (-0.008796, -0.01672, 12.46), (-1.402, -3.013, 16.68), (-0.008796, -0.01672, 12.46), (2.979, -1.428, 16.68), (0.005933, -0.005922, 6.447), (0.5943, -4.045, 11.88), (0.005933, -0.005922, 6.447), (3.985, 0.9052, 11.88), (0.005933, -0.005922, 6.447), (4.186, 0.7888, 11.88), (0.005933, -0.005922, 6.447), (-0.7639, 4.179, 11.88), (0.005933, -0.005922, 6.447), (-0.5825, 4.033, 11.88), (0.005933, -0.005922, 6.447), (-3.973, -0.917, 11.88), (0.005933, -0.005922, 6.447), (-4.174, -0.8006, 11.88), (0.005933, -0.005922, 6.447), (0.7758, -4.191, 11.88), (-0.01077, -0.01475, 8.987), (2.644, -2.835, 14.15), (-0.01077, -0.01475, 8.987), (2.587, 2.859, 14.15), (-0.01077, -0.01475, 8.987), (2.808, 2.878, 14.15), (-0.01077, -0.01475, 8.987), (-2.886, 2.821, 14.15), (-0.01077, -0.01475, 8.987), (-2.666, 2.806, 14.15), (-0.01077, -0.01475, 8.987), (-2.609, -2.888, 14.15), (-0.01077, -0.01475, 8.987), (-2.829, -2.907, 14.15), (-0.01077, -0.01475, 8.987), (2.865, -2.85, 14.15), (-0.01077, -0.01475, 10.56), (1.549, -2.927, 14.96), (-0.01077, -0.01475, 10.56), (2.766, 1.774, 14.96), (-0.01077, -0.01475, 10.56), (2.952, 1.741, 14.96), (-0.01077, -0.01475, 10.56), (-1.749, 2.958, 14.96), (-0.01077, -0.01475, 10.56), (-1.571, 2.897, 14.96), (-0.01077, -0.01475, 10.56), (-2.788, -1.804, 14.96), (-0.01077, -0.01475, 10.56), (-2.973, -1.77, 14.96), (-0.01077, -0.01475, 10.56), (1.727, -2.988, 14.96), (-0.01077, -0.01475, 12.46), (1.486, -2.809, 16.68), (-0.01077, -0.01475, 12.46), (2.654, 1.701, 16.68), (-0.01077, -0.01475, 12.46), (2.832, 1.67, 16.68), (-0.01077, -0.01475, 12.46), (-1.678, 2.838, 16.68), (-0.01077, -0.01475, 12.46), (-1.507, 2.779, 16.68), (-0.01077, -0.01475, 12.46), (-2.675, -1.731, 16.68), (-0.01077, -0.01475, 12.46), (-2.853, -1.699, 16.68), (-0.01077, -0.01475, 12.46), (1.657, -2.867, 16.68)], [], [(0, 1, 3, 2), (4, 5, 7, 6), (8, 9, 11, 10), (12, 13, 15, 14), (16, 17, 19, 18), (20, 21, 23, 22), (24, 25, 27, 26), (28, 29, 31, 30), (32, 33, 35, 34), (36, 37, 39, 38), (40, 41, 43, 42), (44, 45, 47, 46), (48, 49, 51, 50), (52, 53, 55, 54), (56, 57, 59, 58), (60, 61, 63, 62), (64, 65, 67, 66), (68, 69, 71, 70), (72, 73, 75, 74), (76, 77, 79, 78), (80, 81, 83, 82), (84, 85, 87, 86), (88, 89, 91, 90), (92, 93, 95, 94), (96, 97, 99, 98), (100, 101, 103, 102), (104, 105, 107, 106), (108, 109, 111, 110), (112, 113, 115, 114), (116, 117, 119, 118), (120, 121, 123, 122), (124, 125, 127, 126)])
_uv = me_plane_005.uv_layers.new(name='UVMap')
_uv.uv.foreach_set('vector', [-0.0524, 0.4787, 0.9274, 0.01001, 0.9274, 0.9815, -0.04407, 0.4958, -0.0524, 0.4787, 0.9274, 0.01001, 0.9274, 0.9815, -0.04407, 0.4958, -0.0524, 0.4787, 0.9274, 0.01001, 0.9274, 0.9815, -0.04407, 0.4958, -0.0524, 0.4787, 0.9274, 0.01001, 0.9274, 0.9815, -0.04407, 0.4958, -0.0524, 0.4787, 0.9274, 0.01001, 0.9274, 0.9815, -0.04407, 0.4958, -0.0524, 0.4787, 0.9274, 0.01001, 0.9274, 0.9815, -0.04407, 0.4958, -0.0524, 0.4787, 0.9274, 0.01001, 0.9274, 0.9815, -0.04407, 0.4958, -0.0524, 0.4787, 0.9274, 0.01001, 0.9274, 0.9815, -0.04407, 0.4958, -0.0524, 0.4787, 0.9274, 0.01001, 0.9274, 0.9815, -0.04407, 0.4958, -0.0524, 0.4787, 0.9274, 0.01001, 0.9274, 0.9815, -0.04407, 0.4958, -0.0524, 0.4787, 0.9274, 0.01001, 0.9274, 0.9815, -0.04407, 0.4958, -0.0524, 0.4787, 0.9274, 0.01001, 0.9274, 0.9815, -0.04407, 0.4958, -0.0524, 0.4787, 0.9274, 0.01001, 0.9274, 0.9815, -0.04407, 0.4958, -0.0524, 0.4787, 0.9274, 0.01001, 0.9274, 0.9815, -0.04407, 0.4958, -0.0524, 0.4787, 0.9274, 0.01001, 0.9274, 0.9815, -0.04407, 0.4958, -0.0524, 0.4787, 0.9274, 0.01001, 0.9274, 0.9815, -0.04407, 0.4958, -0.0524, 0.4787, 0.9274, 0.01001, 0.9274, 0.9815, -0.04407, 0.4958, -0.0524, 0.4787, 0.9274, 0.01001, 0.9274, 0.9815, -0.04407, 0.4958, -0.0524, 0.4787, 0.9274, 0.01001, 0.9274, 0.9815, -0.04407, 0.4958, -0.0524, 0.4787, 0.9274, 0.01001, 0.9274, 0.9815, -0.04407, 0.4958, -0.0524, 0.4787, 0.9274, 0.01001, 0.9274, 0.9815, -0.04407, 0.4958, -0.0524, 0.4787, 0.9274, 0.01001, 0.9274, 0.9815, -0.04407, 0.4958, -0.0524, 0.4787, 0.9274, 0.01001, 0.9274, 0.9815, -0.04407, 0.4958, -0.0524, 0.4787, 0.9274, 0.01001, 0.9274, 0.9815, -0.04407, 0.4958, -0.0524, 0.4787, 0.9274, 0.01001, 0.9274, 0.9815, -0.04407, 0.4958, -0.0524, 0.4787, 0.9274, 0.01001, 0.9274, 0.9815, -0.04407, 0.4958, -0.0524, 0.4787, 0.9274, 0.01001, 0.9274, 0.9815, -0.04407, 0.4958, -0.0524, 0.4787, 0.9274, 0.01001, 0.9274, 0.9815, -0.04407, 0.4958, -0.0524, 0.4787, 0.9274, 0.01001, 0.9274, 0.9815, -0.04407, 0.4958, -0.0524, 0.4787, 0.9274, 0.01001, 0.9274, 0.9815, -0.04407, 0.4958, -0.0524, 0.4787, 0.9274, 0.01001, 0.9274, 0.9815, -0.04407, 0.4958, -0.0524, 0.4787, 0.9274, 0.01001, 0.9274, 0.9815, -0.04407, 0.4958])
_ca = me_plane_005.color_attributes.new('Col', 'BYTE_COLOR', 'CORNER')
_ca.data.foreach_set('color', [0.0, 0.0, 0.0, 1.0, 0.1384, 0.0, 0.001214, 1.0, 0.0, 0.0, 0.0, 1.0, 0.0, 0.0, 0.0, 1.0, 0.0, 0.0, 0.0, 1.0, 0.0, 0.0, 0.0, 1.0, 0.0, 0.0, 0.0, 1.0, 0.0, 0.0, 0.0, 1.0, 0.0, 0.0, 0.0, 1.0, 0.0, 0.0, 0.0, 1.0, 0.0, 0.0, 0.0, 1.0, 0.0, 0.0, 0.0, 1.0, 0.0, 0.0, 0.0, 1.0, 0.0, 0.0, 0.0, 1.0, 0.1878, 0.0, 0.001518, 1.0, 0.0, 0.0, 0.0, 1.0, 0.0, 0.0, 0.0, 1.0, 0.0, 0.0, 0.0, 1.0, 0.0, 0.0, 0.0, 1.0, 0.0, 0.0, 0.0, 1.0, 0.0, 0.0, 0.0, 1.0, 0.0, 0.0, 0.0, 1.0, 0.0, 0.0, 0.0, 1.0, 0.0, 0.0, 0.0, 1.0, 0.0, 0.0, 0.0, 1.0, 0.0, 0.0, 0.0, 1.0, 0.05781, 0.0, 0.0009106, 1.0, 0.0, 0.0, 0.0, 1.0, 0.0, 0.0, 0.0, 1.0, 0.4793, 0.0, 0.002428, 1.0, 0.0, 0.0, 0.0, 1.0, 0.0, 0.0, 0.0, 1.0, 0.0, 0.0, 0.0, 1.0, 0.0, 0.0, 0.0, 1.0, 0.0, 0.0, 0.0, 1.0, 0.0, 0.0, 0.0, 1.0, 0.0, 0.0, 0.0, 1.0, 0.0, 0.0, 0.0, 1.0, 0.2086, 0.0, 0.001518, 1.0, 0.0, 0.0, 0.0, 1.0, 0.0, 0.0, 0.0, 1.0, 0.5089, 0.0, 0.002428, 1.0, 0.0, 0.0, 0.0, 1.0, 0.0, 0.0, 0.0, 1.0, 0.0, 0.0, 0.0, 1.0, 0.0, 0.0, 0.0, 1.0, 0.0, 0.0, 0.0, 1.0, 0.0, 0.0, 0.0, 1.0, 0.0, 0.0, 0.0, 1.0, 0.0, 0.0, 0.0, 1.0, 0.0, 0.0, 0.0, 1.0, 0.0, 0.0, 0.0, 1.0, 0.0, 0.0, 0.0, 1.0, 0.0, 0.0, 0.0, 1.0, 0.0, 0.0, 0.0, 1.0, 0.0, 0.0, 0.0, 1.0, 0.0, 0.0, 0.0, 1.0, 0.0, 0.0, 0.0, 1.0, 0.0, 0.0, 0.0, 1.0, 0.0, 0.0, 0.0, 1.0, 0.0, 0.0, 0.0, 1.0, 0.0, 0.0, 0.0, 1.0, 0.0, 0.0, 0.0, 1.0, 0.0, 0.0, 0.0, 1.0, 0.0, 0.0, 0.0, 1.0, 0.5333, 0.0, 0.002428, 1.0, 0.0, 0.0, 0.0, 1.0, 0.0, 0.0, 0.0, 1.0, 0.0, 0.0, 0.0, 1.0, 0.0, 0.0, 0.0, 1.0, 0.5149, 0.0, 0.002428, 1.0, 0.0, 0.0, 0.0, 1.0, 0.0, 0.0, 0.0, 1.0, 0.3864, 0.0, 0.002125, 1.0, 0.0, 0.0, 0.0, 1.0, 0.0, 0.0, 0.0, 1.0, 0.0, 0.0, 0.0, 1.0, 0.0, 0.0, 0.0, 1.0, 0.1845, 0.0, 0.001518, 1.0, 0.0, 0.0, 0.0, 1.0, 0.0, 0.0, 0.0, 1.0, 0.0, 0.0, 0.0, 1.0, 0.0, 0.0, 0.0, 1.0, 0.0, 0.0, 0.0, 1.0, 0.0, 0.0, 0.0, 1.0, 0.0, 0.0, 0.0, 1.0, 0.001518, 0.0, 0.0, 1.0, 0.0, 0.0, 0.0, 1.0, 0.0, 0.0, 0.0, 1.0, 0.008023, 0.0, 0.0003035, 1.0, 0.1812, 0.0, 0.001518, 1.0, 0.0, 0.0, 0.0, 1.0, 0.0, 0.0, 0.0, 1.0, 0.0319, 0.0, 0.0006071, 1.0, 0.0, 0.0, 0.0, 1.0, 0.0, 0.0, 0.0, 1.0, 0.0, 0.0, 0.0, 1.0, 0.0, 0.0, 0.0, 1.0, 0.0, 0.0, 0.0, 1.0, 0.0, 0.0, 0.0, 1.0, 0.0, 0.0, 0.0, 1.0, 0.0, 0.0, 0.0, 1.0, 0.0, 0.0, 0.0, 1.0, 0.0, 0.0, 0.0, 1.0, 0.0, 0.0, 0.0, 1.0, 0.5457, 0.0, 0.002428, 1.0, 0.5271, 0.0, 0.002428, 1.0, 0.0, 0.0, 0.0, 1.0, 0.0, 0.0, 0.0, 1.0, 0.552, 0.0, 0.002428, 1.0, 0.0, 0.0, 0.0, 1.0, 0.0, 0.0, 0.0, 1.0, 0.0, 0.0, 0.0, 1.0, 0.001518, 0.0, 0.0, 1.0, 0.0382, 0.0, 0.0006071, 1.0, 0.0, 0.0, 0.0, 1.0, 0.0, 0.0, 0.0, 1.0, 0.4564, 0.0, 0.002125, 1.0, 0.0, 0.0, 0.0, 1.0, 0.0, 0.0, 0.0, 1.0, 0.0, 0.0, 0.0, 1.0, 0.0, 0.0, 0.0, 1.0, 0.0, 0.0, 0.0, 1.0, 0.0, 0.0, 0.0, 1.0, 0.0, 0.0, 0.0, 1.0, 0.0, 0.0, 0.0, 1.0, 0.0, 0.0, 0.0, 1.0, 0.0, 0.0, 0.0, 1.0])
me_plane_005.use_remesh_preserve_volume = False
me_plane_005.use_remesh_preserve_attributes = False
me_plane_005.use_mirror_vertex_groups = False
me_plane_005.update()
me_plane_004 = bpy.data.meshes.new('Plane.004')
me_plane_004.from_pydata([(0.0, -4.47e-08, 6.447), (2.768, -3.0, 11.88), (0.0, -4.47e-08, 6.447), (2.768, 3.0, 11.88), (0.0, -4.47e-08, 6.447), (3.0, 3.018, 11.88), (0.0, -4.47e-08, 6.447), (-3.0, 3.018, 11.88), (0.0, -4.47e-08, 6.447), (-2.768, 3.0, 11.88), (0.0, -4.47e-08, 6.447), (-2.768, -3.0, 11.88), (0.0, -4.47e-08, 6.447), (-3.0, -3.018, 11.88), (0.0, -4.47e-08, 6.447), (3.0, -3.018, 11.88), (-0.008796, -0.01672, 8.987), (3.776, -0.8436, 14.15), (-0.008796, -0.01672, 8.987), (0.5113, 3.822, 14.15), (-0.008796, -0.01672, 8.987), (0.6821, 3.962, 14.15), (-0.008796, -0.01672, 8.987), (-3.984, 0.6978, 14.15), (-0.008796, -0.01672, 8.987), (-3.793, 0.8102, 14.15), (-0.008796, -0.01672, 8.987), (-0.5289, -3.855, 14.15), (-0.008796, -0.01672, 8.987), (-0.6997, -3.996, 14.15), (-0.008796, -0.01672, 8.987), (3.966, -0.7312, 14.15), (-0.008796, -0.01672, 10.56), (2.924, -1.538, 14.96), (-0.008796, -0.01672, 10.56), (1.272, 3.028, 14.96), (-0.008796, -0.01672, 10.56), (1.443, 3.106, 14.96), (-0.008796, -0.01672, 10.56), (-3.123, 1.454, 14.96), (-0.008796, -0.01672, 10.56), (-2.941, 1.504, 14.96), (-0.008796, -0.01672, 10.56), (-1.289, -3.062, 14.96), (-0.008796, -0.01672, 10.56), (-1.461, -3.139, 14.96), (-0.008796, -0.01672, 10.56), (3.105, -1.487, 14.96), (-0.008796, -0.01672, 12.46), (2.805, -1.476, 16.68), (-0.008796, -0.01672, 12.46), (1.22, 2.905, 16.68), (-0.008796, -0.01672, 12.46), (1.385, 2.979, 16.68), (-0.008796, -0.01672, 12.46), (-2.996, 1.394, 16.68), (-0.008796, -0.01672, 12.46), (-2.822, 1.443, 16.68), (-0.008796, -0.01672, 12.46), (-1.237, -2.938, 16.68), (-0.008796, -0.01672, 12.46), (-1.402, -3.013, 16.68), (-0.008796, -0.01672, 12.46), (2.979, -1.428, 16.68)], [], [(0, 1, 3, 2), (4, 5, 7, 6), (8, 9, 11, 10), (12, 13, 15, 14), (16, 17, 19, 18), (20, 21, 23, 22), (24, 25, 27, 26), (28, 29, 31, 30), (32, 33, 35, 34), (36, 37, 39, 38), (40, 41, 43, 42), (44, 45, 47, 46), (48, 49, 51, 50), (52, 53, 55, 54), (56, 57, 59, 58), (60, 61, 63, 62)])
_uv = me_plane_004.uv_layers.new(name='UVMap')
_uv.uv.foreach_set('vector', [-0.0524, 0.4787, 0.9274, 0.01001, 0.9274, 0.9815, -0.04407, 0.4958, -0.0524, 0.4787, 0.9274, 0.01001, 0.9274, 0.9815, -0.04407, 0.4958, -0.0524, 0.4787, 0.9274, 0.01001, 0.9274, 0.9815, -0.04407, 0.4958, -0.0524, 0.4787, 0.9274, 0.01001, 0.9274, 0.9815, -0.04407, 0.4958, -0.0524, 0.4787, 0.9274, 0.01001, 0.9274, 0.9815, -0.04407, 0.4958, -0.0524, 0.4787, 0.9274, 0.01001, 0.9274, 0.9815, -0.04407, 0.4958, -0.0524, 0.4787, 0.9274, 0.01001, 0.9274, 0.9815, -0.04407, 0.4958, -0.0524, 0.4787, 0.9274, 0.01001, 0.9274, 0.9815, -0.04407, 0.4958, -0.0524, 0.4787, 0.9274, 0.01001, 0.9274, 0.9815, -0.04407, 0.4958, -0.0524, 0.4787, 0.9274, 0.01001, 0.9274, 0.9815, -0.04407, 0.4958, -0.0524, 0.4787, 0.9274, 0.01001, 0.9274, 0.9815, -0.04407, 0.4958, -0.0524, 0.4787, 0.9274, 0.01001, 0.9274, 0.9815, -0.04407, 0.4958, -0.0524, 0.4787, 0.9274, 0.01001, 0.9274, 0.9815, -0.04407, 0.4958, -0.0524, 0.4787, 0.9274, 0.01001, 0.9274, 0.9815, -0.04407, 0.4958, -0.0524, 0.4787, 0.9274, 0.01001, 0.9274, 0.9815, -0.04407, 0.4958, -0.0524, 0.4787, 0.9274, 0.01001, 0.9274, 0.9815, -0.04407, 0.4958])
_ca = me_plane_004.color_attributes.new('Col', 'BYTE_COLOR', 'CORNER')
_ca.data.foreach_set('color', [0.0, 0.0, 0.0, 1.0, 0.0, 0.0, 0.0, 1.0, 0.0137, 0.0, 0.0, 1.0, 0.0, 0.0, 0.0, 1.0, 0.0, 0.0, 0.0, 1.0, 0.03689, 0.0, 0.0, 1.0, 0.2384, 0.0, 0.0003035, 1.0, 0.0, 0.0, 0.0, 1.0, 0.0, 0.0, 0.0, 1.0, 0.2086, 0.0, 0.0003035, 1.0, 0.1413, 0.0, 0.0, 1.0, 0.0, 0.0, 0.0, 1.0, 0.0, 0.0, 0.0, 1.0, 0.2016, 0.0, 0.0003035, 1.0, 0.0, 0.0, 0.0, 1.0, 0.0, 0.0, 0.0, 1.0, 0.0, 0.0, 0.0, 1.0, 0.0, 0.0, 0.0, 1.0, 0.227, 0.0, 0.0003035, 1.0, 0.0, 0.0, 0.0, 1.0, 0.002428, 0.0, 0.0, 1.0, 0.314, 0.0, 0.0003035, 1.0, 0.0, 0.0, 0.0, 1.0, 0.002428, 0.0, 0.0, 1.0, 0.002428, 0.0, 0.0, 1.0, 0.0, 0.0, 0.0, 1.0, 0.0, 0.0, 0.0, 1.0, 0.002428, 0.0, 0.0, 1.0, 0.001821, 0.0, 0.0, 1.0, 0.0, 0.0, 0.0, 1.0, 0.0, 0.0, 0.0, 1.0, 0.001821, 0.0, 0.0, 1.0, 0.004025, 0.0, 0.0, 1.0, 0.0, 0.0, 0.0, 1.0, 0.002125, 0.0, 0.0, 1.0, 0.004025, 0.0, 0.0, 1.0, 0.004025, 0.0, 0.0, 1.0, 0.004025, 0.0, 0.0, 1.0, 0.0, 0.0, 0.0, 1.0, 0.004025, 0.0, 0.0, 1.0, 0.004025, 0.0, 0.0, 1.0, 0.0, 0.0, 0.0, 1.0, 0.0, 0.0, 0.0, 1.0, 0.004025, 0.0, 0.0, 1.0, 0.004025, 0.0, 0.0, 1.0, 0.0, 0.0, 0.0, 1.0, 0.0, 0.0, 0.0, 1.0, 0.004025, 0.0, 0.0, 1.0, 0.2664, 0.0, 0.0003035, 1.0, 0.2195, 0.0, 0.0003035, 1.0, 0.0, 0.0, 0.0, 1.0, 0.2664, 0.0, 0.0003035, 1.0, 0.2664, 0.0, 0.0003035, 1.0, 0.0, 0.0, 0.0, 1.0, 0.0, 0.0, 0.0, 1.0, 0.2664, 0.0, 0.0003035, 1.0, 0.0, 0.0, 0.0, 1.0, 0.0, 0.0, 0.0, 1.0, 0.0, 0.0, 0.0, 1.0, 0.0, 0.0, 0.0, 1.0, 0.2664, 0.0, 0.0003035, 1.0, 0.0, 0.0, 0.0, 1.0, 0.2831, 0.0, 0.0003035, 1.0, 0.2664, 0.0, 0.0003035, 1.0])
me_plane_004.use_remesh_preserve_volume = False
me_plane_004.use_remesh_preserve_attributes = False
me_plane_004.use_mirror_vertex_groups = False
me_plane_004.update()

# ---- objects
ob_foliage_0 = bpy.data.objects.new('Foliage_0', me_plane_006)
ob_foliage_1 = bpy.data.objects.new('Foliage_1', me_plane_005)
ob_empty = bpy.data.objects.new('Empty', None)
ob_foliage_2 = bpy.data.objects.new('Foliage_2', me_plane_004)

# ---- transforms, parenting, visibility, modifiers, constraints
ob_foliage_0.location = (0.0, 0.0, 0.0)
ob_foliage_0.lineart.crease_threshold = 0.0
_m = ob_foliage_0.modifiers.new('Auto Smooth', 'NODES')
_m.node_group = ng_auto_smooth
_gi = [s.identifier for s in ng_auto_smooth.interface.items_tree if s.item_type == 'SOCKET' and s.in_out == 'INPUT']
_m[_gi[1]] = 0.5236  # Angle
ob_foliage_1.location = (0.0, 0.0, 0.0)
ob_foliage_1.lineart.crease_threshold = 0.0
_m = ob_foliage_1.modifiers.new('Set Split Normals', 'NORMAL_EDIT')
_m.target = ob_empty
ob_empty.location = (0.0, 0.0, 0.0)
ob_empty.empty_display_size = 2.0
ob_empty.empty_image_offset = (0.0, 0.0)
ob_empty.lineart.crease_threshold = 0.0
ob_foliage_2.location = (0.0, 0.0, 0.0)
ob_foliage_2.lineart.crease_threshold = 0.0
_m = ob_foliage_2.modifiers.new('Auto Smooth', 'NODES')
_m.node_group = ng_auto_smooth
_gi = [s.identifier for s in ng_auto_smooth.interface.items_tree if s.item_type == 'SOCKET' and s.in_out == 'INPUT']
_m[_gi[1]] = 0.5236  # Angle

# ---- collection membership
col_collection_1.objects.link(ob_foliage_0)
col_collection_2.objects.link(ob_foliage_1)
col_collection_3.objects.link(ob_empty)
col_collection_3.objects.link(ob_foliage_2)

# ---- scene / render settings (as saved in the file)
scene.frame_start = 1; scene.frame_end = 250; scene.frame_set(1)
scene.render.engine = 'BLENDER_EEVEE_NEXT'
scene.render.resolution_percentage = 50
scene.render.dither_intensity = 0.0
scene.cycles.use_denoising = False
scene.cycles.samples = 128
scene.cycles.sampling_pattern = 'TABULATED_SOBOL'
scene.cycles.use_adaptive_sampling = False
scene.cycles.use_light_tree = False
scene.cycles.blur_glossy = 0.0
scene.cycles.sample_clamp_indirect = 0.0
scene.view_settings.view_transform = 'Standard'
bpy.context.view_layer.update()

# ---- added for rendering (the .blend has no active camera and no usable light): camera, sun
cam_auto = bpy.data.cameras.new('AutoCamera')
cam_auto.lens = 50.0
cam_auto.sensor_width = 36.0
cam_auto.clip_end = 1000.0
ob_auto_camera = bpy.data.objects.new('AutoCamera', cam_auto)
scene.collection.objects.link(ob_auto_camera)
ob_auto_camera.location = (14.4801, -17.3749, 23.1441)
ob_auto_camera.rotation_euler = (1.09748, -7.21219e-08, 0.694738)
scene.camera = ob_auto_camera
light_auto_sun = bpy.data.lights.new('AutoSun', 'SUN')
light_auto_sun.energy = 3.0
light_auto_sun.angle = 0.0523599
ob_auto_sun = bpy.data.objects.new('AutoSun', light_auto_sun)
scene.collection.objects.link(ob_auto_sun)
ob_auto_sun.rotation_euler = (0.872665, 0.174533, 0.523599)
bpy.context.view_layer.update()
